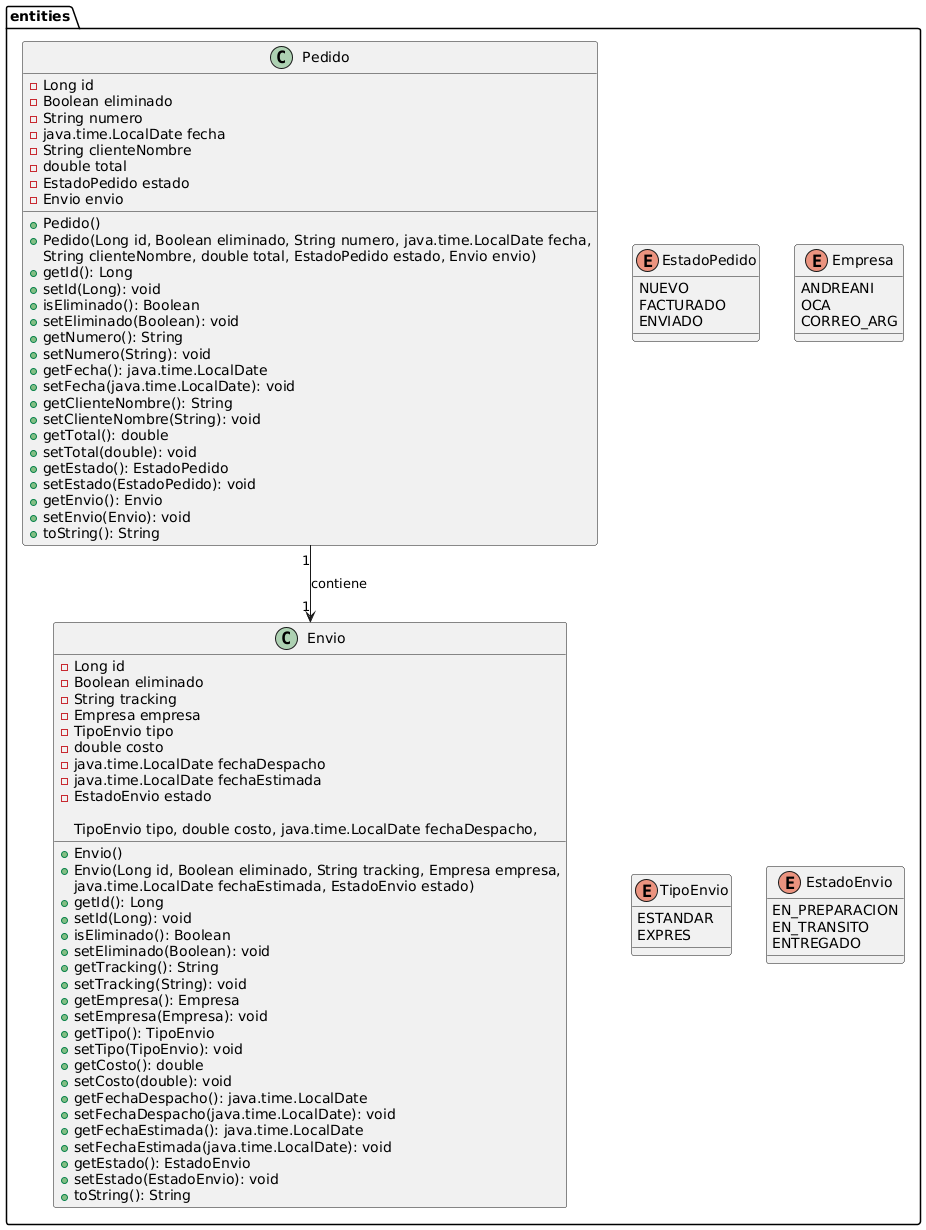

The diagram above was rendered by PlantUML. Its source (embedded in the PNG):
@startuml
allowmixing

package entities {

  class Pedido {
    - Long id
    - Boolean eliminado
    - String numero
    - java.time.LocalDate fecha
    - String clienteNombre
    - double total
    - EstadoPedido estado
    - Envio envio

    + Pedido()
    + Pedido(Long id, Boolean eliminado, String numero, java.time.LocalDate fecha,
              String clienteNombre, double total, EstadoPedido estado, Envio envio)
    + getId(): Long
    + setId(Long): void
    + isEliminado(): Boolean
    + setEliminado(Boolean): void
    + getNumero(): String
    + setNumero(String): void
    + getFecha(): java.time.LocalDate
    + setFecha(java.time.LocalDate): void
    + getClienteNombre(): String
    + setClienteNombre(String): void
    + getTotal(): double
    + setTotal(double): void
    + getEstado(): EstadoPedido
    + setEstado(EstadoPedido): void
    + getEnvio(): Envio
    + setEnvio(Envio): void
    + toString(): String
  }

  class Envio {
    - Long id
    - Boolean eliminado
    - String tracking
    - Empresa empresa
    - TipoEnvio tipo
    - double costo
    - java.time.LocalDate fechaDespacho
    - java.time.LocalDate fechaEstimada
    - EstadoEnvio estado

    + Envio()
    + Envio(Long id, Boolean eliminado, String tracking, Empresa empresa,
             TipoEnvio tipo, double costo, java.time.LocalDate fechaDespacho,
             java.time.LocalDate fechaEstimada, EstadoEnvio estado)
    + getId(): Long
    + setId(Long): void
    + isEliminado(): Boolean
    + setEliminado(Boolean): void
    + getTracking(): String
    + setTracking(String): void
    + getEmpresa(): Empresa
    + setEmpresa(Empresa): void
    + getTipo(): TipoEnvio
    + setTipo(TipoEnvio): void
    + getCosto(): double
    + setCosto(double): void
    + getFechaDespacho(): java.time.LocalDate
    + setFechaDespacho(java.time.LocalDate): void
    + getFechaEstimada(): java.time.LocalDate
    + setFechaEstimada(java.time.LocalDate): void
    + getEstado(): EstadoEnvio
    + setEstado(EstadoEnvio): void
    + toString(): String
  }

  enum EstadoPedido {
    NUEVO
    FACTURADO
    ENVIADO
  }

  enum Empresa {
    ANDREANI
    OCA
    CORREO_ARG
  }

  enum TipoEnvio {
    ESTANDAR
    EXPRES
  }

  enum EstadoEnvio {
    EN_PREPARACION
    EN_TRANSITO
    ENTREGADO
  }

  Pedido "1" --> "1" Envio : contiene
}
@enduml